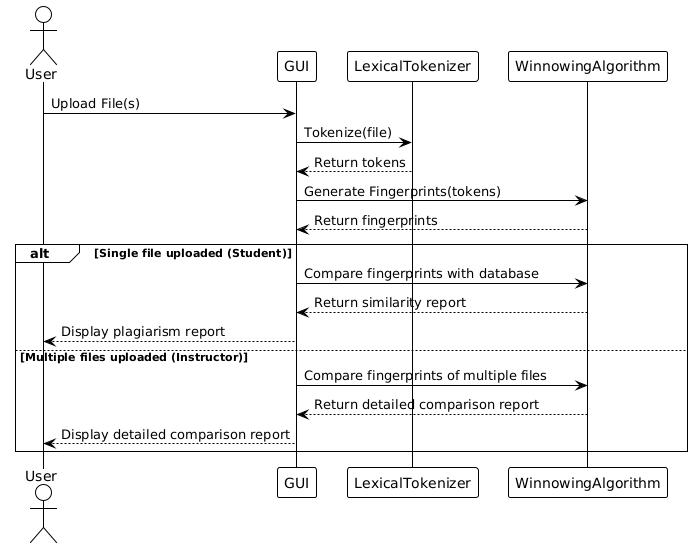

The diagram above was rendered by PlantUML. Its source (embedded in the PNG):
@startuml
!theme plain
actor User

User -> GUI : Upload File(s)
GUI -> LexicalTokenizer : Tokenize(file)
LexicalTokenizer --> GUI : Return tokens

GUI -> WinnowingAlgorithm : Generate Fingerprints(tokens)
WinnowingAlgorithm --> GUI : Return fingerprints

alt Single file uploaded (Student)
    GUI -> WinnowingAlgorithm : Compare fingerprints with database
    WinnowingAlgorithm --> GUI : Return similarity report
    GUI --> User : Display plagiarism report
else Multiple files uploaded (Instructor)
    GUI -> WinnowingAlgorithm : Compare fingerprints of multiple files
    WinnowingAlgorithm --> GUI : Return detailed comparison report
    GUI --> User : Display detailed comparison report
end
@enduml